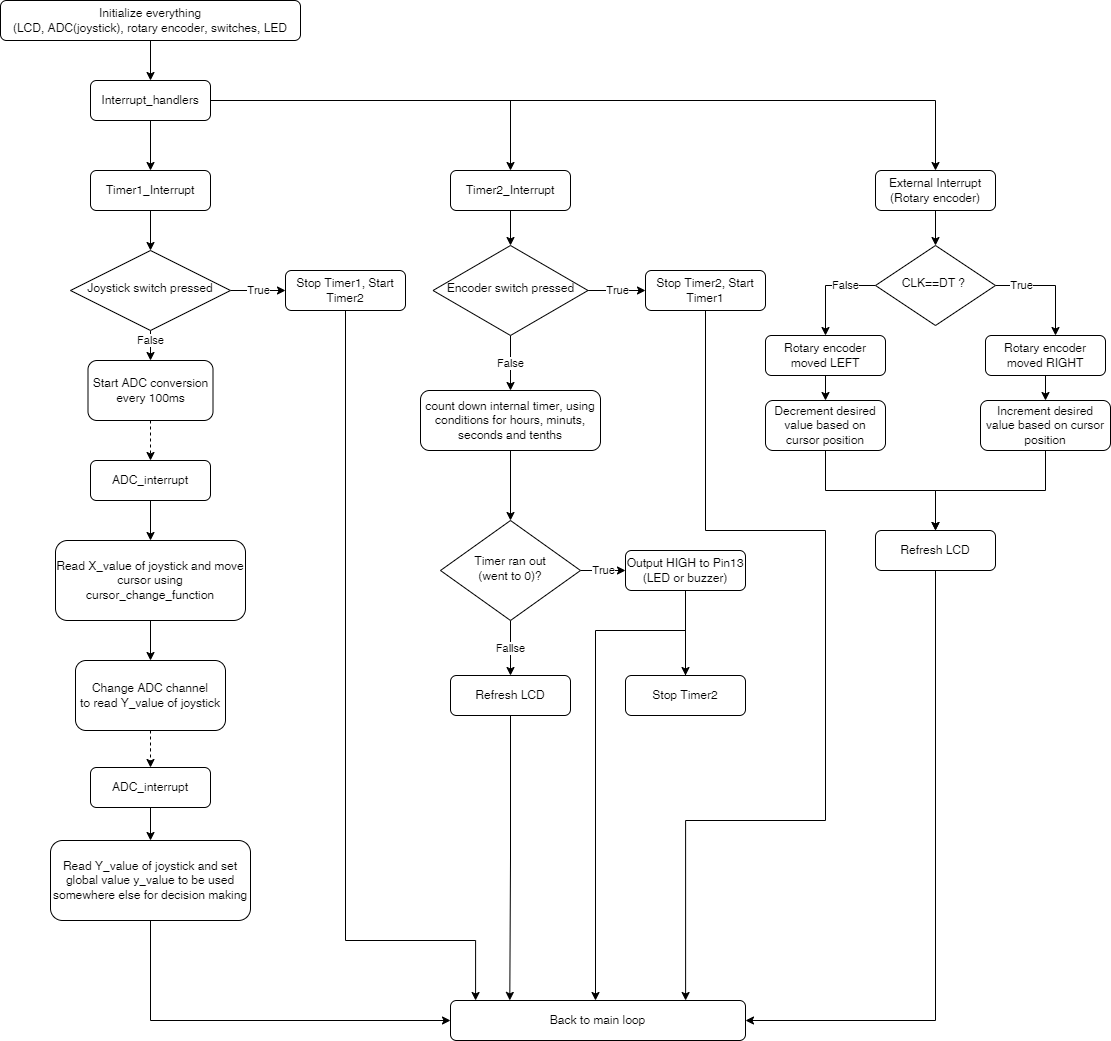

The diagram above was exported from draw.io. Its source (the exported page's mxGraphModel, read from the mxfile embedded in the PNG):
<mxGraphModel dx="582" dy="1634" grid="1" gridSize="10" guides="1" tooltips="1" connect="1" arrows="1" fold="1" page="1" pageScale="1" pageWidth="1169" pageHeight="1654" background="#ffffff" math="0" shadow="0">
  <root>
    <mxCell id="WIyWlLk6GJQsqaUBKTNV-0" />
    <mxCell id="WIyWlLk6GJQsqaUBKTNV-1" parent="WIyWlLk6GJQsqaUBKTNV-0" />
    <mxCell id="tHDhmB9aRVDz7ARwd5K0-0" value="" style="edgeStyle=orthogonalEdgeStyle;rounded=0;orthogonalLoop=1;jettySize=auto;html=1;" parent="WIyWlLk6GJQsqaUBKTNV-1" source="WIyWlLk6GJQsqaUBKTNV-3" target="WIyWlLk6GJQsqaUBKTNV-7" edge="1">
      <mxGeometry relative="1" as="geometry" />
    </mxCell>
    <mxCell id="WIyWlLk6GJQsqaUBKTNV-3" value="Initialize everything&lt;br&gt;(LCD, ADC(joystick), rotary encoder, switches, LED" style="rounded=1;whiteSpace=wrap;html=1;fontSize=12;glass=0;strokeWidth=1;shadow=0;" parent="WIyWlLk6GJQsqaUBKTNV-1" vertex="1">
      <mxGeometry x="25" y="40" width="300" height="40" as="geometry" />
    </mxCell>
    <mxCell id="tHDhmB9aRVDz7ARwd5K0-31" style="edgeStyle=orthogonalEdgeStyle;rounded=0;orthogonalLoop=1;jettySize=auto;html=1;entryX=0.5;entryY=0;entryDx=0;entryDy=0;" parent="WIyWlLk6GJQsqaUBKTNV-1" source="WIyWlLk6GJQsqaUBKTNV-7" target="WIyWlLk6GJQsqaUBKTNV-12" edge="1">
      <mxGeometry relative="1" as="geometry" />
    </mxCell>
    <mxCell id="tHDhmB9aRVDz7ARwd5K0-43" style="edgeStyle=orthogonalEdgeStyle;rounded=0;orthogonalLoop=1;jettySize=auto;html=1;" parent="WIyWlLk6GJQsqaUBKTNV-1" source="WIyWlLk6GJQsqaUBKTNV-7" target="tHDhmB9aRVDz7ARwd5K0-3" edge="1">
      <mxGeometry relative="1" as="geometry" />
    </mxCell>
    <mxCell id="tHDhmB9aRVDz7ARwd5K0-53" style="edgeStyle=orthogonalEdgeStyle;rounded=0;orthogonalLoop=1;jettySize=auto;html=1;entryX=0.5;entryY=0;entryDx=0;entryDy=0;" parent="WIyWlLk6GJQsqaUBKTNV-1" source="WIyWlLk6GJQsqaUBKTNV-7" target="tHDhmB9aRVDz7ARwd5K0-4" edge="1">
      <mxGeometry relative="1" as="geometry" />
    </mxCell>
    <mxCell id="WIyWlLk6GJQsqaUBKTNV-7" value="Interrupt_handlers" style="rounded=1;whiteSpace=wrap;html=1;fontSize=12;glass=0;strokeWidth=1;shadow=0;" parent="WIyWlLk6GJQsqaUBKTNV-1" vertex="1">
      <mxGeometry x="115" y="120" width="120" height="40" as="geometry" />
    </mxCell>
    <mxCell id="tHDhmB9aRVDz7ARwd5K0-32" style="edgeStyle=orthogonalEdgeStyle;rounded=0;orthogonalLoop=1;jettySize=auto;html=1;entryX=0.5;entryY=0;entryDx=0;entryDy=0;" parent="WIyWlLk6GJQsqaUBKTNV-1" source="WIyWlLk6GJQsqaUBKTNV-12" target="tHDhmB9aRVDz7ARwd5K0-24" edge="1">
      <mxGeometry relative="1" as="geometry" />
    </mxCell>
    <mxCell id="WIyWlLk6GJQsqaUBKTNV-12" value="Timer1_Interrupt" style="rounded=1;whiteSpace=wrap;html=1;fontSize=12;glass=0;strokeWidth=1;shadow=0;" parent="WIyWlLk6GJQsqaUBKTNV-1" vertex="1">
      <mxGeometry x="115" y="210" width="120" height="40" as="geometry" />
    </mxCell>
    <mxCell id="tHDhmB9aRVDz7ARwd5K0-6" value="" style="edgeStyle=orthogonalEdgeStyle;rounded=0;orthogonalLoop=1;jettySize=auto;html=1;dashed=1;" parent="WIyWlLk6GJQsqaUBKTNV-1" source="tHDhmB9aRVDz7ARwd5K0-1" target="tHDhmB9aRVDz7ARwd5K0-5" edge="1">
      <mxGeometry relative="1" as="geometry" />
    </mxCell>
    <mxCell id="tHDhmB9aRVDz7ARwd5K0-1" value="Start ADC conversion every 100ms" style="whiteSpace=wrap;html=1;rounded=1;glass=0;strokeWidth=1;shadow=0;" parent="WIyWlLk6GJQsqaUBKTNV-1" vertex="1">
      <mxGeometry x="112.5" y="400" width="125" height="60" as="geometry" />
    </mxCell>
    <mxCell id="tHDhmB9aRVDz7ARwd5K0-44" value="" style="edgeStyle=orthogonalEdgeStyle;rounded=0;orthogonalLoop=1;jettySize=auto;html=1;" parent="WIyWlLk6GJQsqaUBKTNV-1" source="tHDhmB9aRVDz7ARwd5K0-3" target="tHDhmB9aRVDz7ARwd5K0-26" edge="1">
      <mxGeometry relative="1" as="geometry" />
    </mxCell>
    <mxCell id="tHDhmB9aRVDz7ARwd5K0-3" value="Timer2_Interrupt" style="rounded=1;whiteSpace=wrap;html=1;fontSize=12;glass=0;strokeWidth=1;shadow=0;" parent="WIyWlLk6GJQsqaUBKTNV-1" vertex="1">
      <mxGeometry x="475" y="210" width="120" height="40" as="geometry" />
    </mxCell>
    <mxCell id="tHDhmB9aRVDz7ARwd5K0-55" value="" style="edgeStyle=orthogonalEdgeStyle;rounded=0;orthogonalLoop=1;jettySize=auto;html=1;" parent="WIyWlLk6GJQsqaUBKTNV-1" source="tHDhmB9aRVDz7ARwd5K0-4" target="tHDhmB9aRVDz7ARwd5K0-17" edge="1">
      <mxGeometry relative="1" as="geometry" />
    </mxCell>
    <mxCell id="tHDhmB9aRVDz7ARwd5K0-4" value="External Interrupt&lt;br&gt;(Rotary encoder)" style="rounded=1;whiteSpace=wrap;html=1;fontSize=12;glass=0;strokeWidth=1;shadow=0;" parent="WIyWlLk6GJQsqaUBKTNV-1" vertex="1">
      <mxGeometry x="900" y="210" width="120" height="40" as="geometry" />
    </mxCell>
    <mxCell id="tHDhmB9aRVDz7ARwd5K0-34" value="" style="edgeStyle=orthogonalEdgeStyle;rounded=0;orthogonalLoop=1;jettySize=auto;html=1;" parent="WIyWlLk6GJQsqaUBKTNV-1" source="tHDhmB9aRVDz7ARwd5K0-5" target="tHDhmB9aRVDz7ARwd5K0-9" edge="1">
      <mxGeometry relative="1" as="geometry" />
    </mxCell>
    <mxCell id="tHDhmB9aRVDz7ARwd5K0-5" value="ADC_interrupt" style="rounded=1;whiteSpace=wrap;html=1;fontSize=12;glass=0;strokeWidth=1;shadow=0;" parent="WIyWlLk6GJQsqaUBKTNV-1" vertex="1">
      <mxGeometry x="115" y="500" width="120" height="40" as="geometry" />
    </mxCell>
    <mxCell id="tHDhmB9aRVDz7ARwd5K0-47" value="" style="edgeStyle=orthogonalEdgeStyle;rounded=0;orthogonalLoop=1;jettySize=auto;html=1;" parent="WIyWlLk6GJQsqaUBKTNV-1" source="tHDhmB9aRVDz7ARwd5K0-7" target="tHDhmB9aRVDz7ARwd5K0-10" edge="1">
      <mxGeometry relative="1" as="geometry" />
    </mxCell>
    <mxCell id="tHDhmB9aRVDz7ARwd5K0-7" value="count down internal timer, using conditions for hours, minuts, seconds and tenths" style="whiteSpace=wrap;html=1;rounded=1;glass=0;strokeWidth=1;shadow=0;" parent="WIyWlLk6GJQsqaUBKTNV-1" vertex="1">
      <mxGeometry x="445" y="430" width="180" height="60" as="geometry" />
    </mxCell>
    <mxCell id="tHDhmB9aRVDz7ARwd5K0-51" style="edgeStyle=orthogonalEdgeStyle;rounded=0;orthogonalLoop=1;jettySize=auto;html=1;entryX=0.201;entryY=-0.002;entryDx=0;entryDy=0;entryPerimeter=0;" parent="WIyWlLk6GJQsqaUBKTNV-1" source="tHDhmB9aRVDz7ARwd5K0-8" target="tHDhmB9aRVDz7ARwd5K0-39" edge="1">
      <mxGeometry relative="1" as="geometry">
        <mxPoint x="535" y="1030" as="targetPoint" />
        <Array as="points" />
      </mxGeometry>
    </mxCell>
    <mxCell id="tHDhmB9aRVDz7ARwd5K0-8" value="Refresh LCD" style="rounded=1;whiteSpace=wrap;html=1;fontSize=12;glass=0;strokeWidth=1;shadow=0;" parent="WIyWlLk6GJQsqaUBKTNV-1" vertex="1">
      <mxGeometry x="475" y="715" width="120" height="40" as="geometry" />
    </mxCell>
    <mxCell id="tHDhmB9aRVDz7ARwd5K0-35" value="" style="edgeStyle=orthogonalEdgeStyle;rounded=0;orthogonalLoop=1;jettySize=auto;html=1;" parent="WIyWlLk6GJQsqaUBKTNV-1" source="tHDhmB9aRVDz7ARwd5K0-9" target="tHDhmB9aRVDz7ARwd5K0-14" edge="1">
      <mxGeometry relative="1" as="geometry" />
    </mxCell>
    <mxCell id="tHDhmB9aRVDz7ARwd5K0-9" value="Read X_value of joystick and move cursor using cursor_change_function" style="rounded=1;whiteSpace=wrap;html=1;fontSize=12;glass=0;strokeWidth=1;shadow=0;" parent="WIyWlLk6GJQsqaUBKTNV-1" vertex="1">
      <mxGeometry x="80" y="580" width="190" height="80" as="geometry" />
    </mxCell>
    <mxCell id="tHDhmB9aRVDz7ARwd5K0-48" value="True" style="edgeStyle=orthogonalEdgeStyle;rounded=0;orthogonalLoop=1;jettySize=auto;html=1;" parent="WIyWlLk6GJQsqaUBKTNV-1" source="tHDhmB9aRVDz7ARwd5K0-10" target="tHDhmB9aRVDz7ARwd5K0-11" edge="1">
      <mxGeometry relative="1" as="geometry" />
    </mxCell>
    <mxCell id="tHDhmB9aRVDz7ARwd5K0-50" value="Fallse" style="edgeStyle=orthogonalEdgeStyle;rounded=0;orthogonalLoop=1;jettySize=auto;html=1;" parent="WIyWlLk6GJQsqaUBKTNV-1" source="tHDhmB9aRVDz7ARwd5K0-10" target="tHDhmB9aRVDz7ARwd5K0-8" edge="1">
      <mxGeometry relative="1" as="geometry" />
    </mxCell>
    <mxCell id="tHDhmB9aRVDz7ARwd5K0-10" value="Timer ran out&lt;br&gt;(went to 0)?" style="rhombus;whiteSpace=wrap;html=1;shadow=0;fontFamily=Helvetica;fontSize=12;align=center;strokeWidth=1;spacing=6;spacingTop=-4;" parent="WIyWlLk6GJQsqaUBKTNV-1" vertex="1">
      <mxGeometry x="465" y="560" width="140" height="100" as="geometry" />
    </mxCell>
    <mxCell id="tHDhmB9aRVDz7ARwd5K0-49" value="" style="edgeStyle=orthogonalEdgeStyle;rounded=0;orthogonalLoop=1;jettySize=auto;html=1;" parent="WIyWlLk6GJQsqaUBKTNV-1" source="tHDhmB9aRVDz7ARwd5K0-11" target="tHDhmB9aRVDz7ARwd5K0-12" edge="1">
      <mxGeometry relative="1" as="geometry" />
    </mxCell>
    <mxCell id="tHDhmB9aRVDz7ARwd5K0-11" value="Output HIGH to Pin13 (LED or buzzer)" style="rounded=1;whiteSpace=wrap;html=1;fontSize=12;glass=0;strokeWidth=1;shadow=0;" parent="WIyWlLk6GJQsqaUBKTNV-1" vertex="1">
      <mxGeometry x="650" y="590" width="120" height="40" as="geometry" />
    </mxCell>
    <mxCell id="tHDhmB9aRVDz7ARwd5K0-52" style="edgeStyle=orthogonalEdgeStyle;rounded=0;orthogonalLoop=1;jettySize=auto;html=1;" parent="WIyWlLk6GJQsqaUBKTNV-1" source="tHDhmB9aRVDz7ARwd5K0-12" target="tHDhmB9aRVDz7ARwd5K0-39" edge="1">
      <mxGeometry relative="1" as="geometry">
        <Array as="points">
          <mxPoint x="710" y="670" />
          <mxPoint x="620" y="670" />
        </Array>
      </mxGeometry>
    </mxCell>
    <mxCell id="tHDhmB9aRVDz7ARwd5K0-12" value="Stop Timer2" style="rounded=1;whiteSpace=wrap;html=1;fontSize=12;glass=0;strokeWidth=1;shadow=0;" parent="WIyWlLk6GJQsqaUBKTNV-1" vertex="1">
      <mxGeometry x="650" y="715" width="120" height="40" as="geometry" />
    </mxCell>
    <mxCell id="tHDhmB9aRVDz7ARwd5K0-37" value="" style="edgeStyle=orthogonalEdgeStyle;rounded=0;orthogonalLoop=1;jettySize=auto;html=1;" parent="WIyWlLk6GJQsqaUBKTNV-1" source="tHDhmB9aRVDz7ARwd5K0-13" target="tHDhmB9aRVDz7ARwd5K0-16" edge="1">
      <mxGeometry relative="1" as="geometry" />
    </mxCell>
    <mxCell id="tHDhmB9aRVDz7ARwd5K0-13" value="ADC_interrupt" style="rounded=1;whiteSpace=wrap;html=1;fontSize=12;glass=0;strokeWidth=1;shadow=0;" parent="WIyWlLk6GJQsqaUBKTNV-1" vertex="1">
      <mxGeometry x="115" y="807" width="120" height="40" as="geometry" />
    </mxCell>
    <mxCell id="tHDhmB9aRVDz7ARwd5K0-36" style="edgeStyle=orthogonalEdgeStyle;rounded=0;orthogonalLoop=1;jettySize=auto;html=1;entryX=0.5;entryY=0;entryDx=0;entryDy=0;dashed=1;" parent="WIyWlLk6GJQsqaUBKTNV-1" source="tHDhmB9aRVDz7ARwd5K0-14" target="tHDhmB9aRVDz7ARwd5K0-13" edge="1">
      <mxGeometry relative="1" as="geometry" />
    </mxCell>
    <mxCell id="tHDhmB9aRVDz7ARwd5K0-14" value="Change ADC channel&lt;br&gt;to read Y_value of joystick" style="rounded=1;whiteSpace=wrap;html=1;fontSize=12;glass=0;strokeWidth=1;shadow=0;" parent="WIyWlLk6GJQsqaUBKTNV-1" vertex="1">
      <mxGeometry x="100" y="700" width="150" height="70" as="geometry" />
    </mxCell>
    <mxCell id="tHDhmB9aRVDz7ARwd5K0-40" style="edgeStyle=orthogonalEdgeStyle;rounded=0;orthogonalLoop=1;jettySize=auto;html=1;entryX=0;entryY=0.5;entryDx=0;entryDy=0;" parent="WIyWlLk6GJQsqaUBKTNV-1" source="tHDhmB9aRVDz7ARwd5K0-16" target="tHDhmB9aRVDz7ARwd5K0-39" edge="1">
      <mxGeometry relative="1" as="geometry">
        <mxPoint x="420" y="1060" as="targetPoint" />
        <Array as="points">
          <mxPoint x="175" y="1060" />
        </Array>
      </mxGeometry>
    </mxCell>
    <mxCell id="tHDhmB9aRVDz7ARwd5K0-16" value="Read Y_value of joystick and set global value y_value to be used somewhere else for decision making" style="rounded=1;whiteSpace=wrap;html=1;fontSize=12;glass=0;strokeWidth=1;shadow=0;" parent="WIyWlLk6GJQsqaUBKTNV-1" vertex="1">
      <mxGeometry x="75" y="880" width="200" height="80" as="geometry" />
    </mxCell>
    <mxCell id="tHDhmB9aRVDz7ARwd5K0-56" value="True" style="edgeStyle=orthogonalEdgeStyle;rounded=0;orthogonalLoop=1;jettySize=auto;html=1;" parent="WIyWlLk6GJQsqaUBKTNV-1" source="tHDhmB9aRVDz7ARwd5K0-17" target="tHDhmB9aRVDz7ARwd5K0-18" edge="1">
      <mxGeometry x="-0.52" relative="1" as="geometry">
        <Array as="points">
          <mxPoint x="1080" y="325" />
        </Array>
        <mxPoint as="offset" />
      </mxGeometry>
    </mxCell>
    <mxCell id="tHDhmB9aRVDz7ARwd5K0-58" value="False" style="edgeStyle=orthogonalEdgeStyle;rounded=0;orthogonalLoop=1;jettySize=auto;html=1;entryX=0.5;entryY=0;entryDx=0;entryDy=0;" parent="WIyWlLk6GJQsqaUBKTNV-1" source="tHDhmB9aRVDz7ARwd5K0-17" target="tHDhmB9aRVDz7ARwd5K0-19" edge="1">
      <mxGeometry x="-0.4" relative="1" as="geometry">
        <mxPoint x="800.0000000000002" y="300.0000000000001" as="targetPoint" />
        <Array as="points">
          <mxPoint x="850" y="325" />
        </Array>
        <mxPoint as="offset" />
      </mxGeometry>
    </mxCell>
    <mxCell id="tHDhmB9aRVDz7ARwd5K0-17" value="CLK==DT ?&amp;nbsp;" style="rhombus;whiteSpace=wrap;html=1;shadow=0;fontFamily=Helvetica;fontSize=12;align=center;strokeWidth=1;spacing=6;spacingTop=-4;" parent="WIyWlLk6GJQsqaUBKTNV-1" vertex="1">
      <mxGeometry x="900" y="285" width="120" height="80" as="geometry" />
    </mxCell>
    <mxCell id="tHDhmB9aRVDz7ARwd5K0-60" value="" style="edgeStyle=orthogonalEdgeStyle;rounded=0;orthogonalLoop=1;jettySize=auto;html=1;" parent="WIyWlLk6GJQsqaUBKTNV-1" source="tHDhmB9aRVDz7ARwd5K0-18" target="tHDhmB9aRVDz7ARwd5K0-20" edge="1">
      <mxGeometry relative="1" as="geometry" />
    </mxCell>
    <mxCell id="tHDhmB9aRVDz7ARwd5K0-18" value="Rotary encoder moved RIGHT" style="rounded=1;whiteSpace=wrap;html=1;fontSize=12;glass=0;strokeWidth=1;shadow=0;" parent="WIyWlLk6GJQsqaUBKTNV-1" vertex="1">
      <mxGeometry x="1010" y="375" width="120" height="40" as="geometry" />
    </mxCell>
    <mxCell id="tHDhmB9aRVDz7ARwd5K0-59" style="edgeStyle=orthogonalEdgeStyle;rounded=0;orthogonalLoop=1;jettySize=auto;html=1;entryX=0.5;entryY=0;entryDx=0;entryDy=0;" parent="WIyWlLk6GJQsqaUBKTNV-1" source="tHDhmB9aRVDz7ARwd5K0-19" target="tHDhmB9aRVDz7ARwd5K0-22" edge="1">
      <mxGeometry relative="1" as="geometry" />
    </mxCell>
    <mxCell id="tHDhmB9aRVDz7ARwd5K0-19" value="Rotary encoder moved LEFT" style="rounded=1;whiteSpace=wrap;html=1;fontSize=12;glass=0;strokeWidth=1;shadow=0;" parent="WIyWlLk6GJQsqaUBKTNV-1" vertex="1">
      <mxGeometry x="790" y="375" width="120" height="40" as="geometry" />
    </mxCell>
    <mxCell id="tHDhmB9aRVDz7ARwd5K0-63" style="edgeStyle=orthogonalEdgeStyle;rounded=0;orthogonalLoop=1;jettySize=auto;html=1;entryX=0.5;entryY=0;entryDx=0;entryDy=0;" parent="WIyWlLk6GJQsqaUBKTNV-1" source="tHDhmB9aRVDz7ARwd5K0-20" target="tHDhmB9aRVDz7ARwd5K0-61" edge="1">
      <mxGeometry relative="1" as="geometry" />
    </mxCell>
    <mxCell id="tHDhmB9aRVDz7ARwd5K0-20" value="Increment desired value based on cursor position" style="rounded=1;whiteSpace=wrap;html=1;fontSize=12;glass=0;strokeWidth=1;shadow=0;" parent="WIyWlLk6GJQsqaUBKTNV-1" vertex="1">
      <mxGeometry x="1005" y="440" width="130" height="50" as="geometry" />
    </mxCell>
    <mxCell id="tHDhmB9aRVDz7ARwd5K0-62" style="edgeStyle=orthogonalEdgeStyle;rounded=0;orthogonalLoop=1;jettySize=auto;html=1;entryX=0.5;entryY=0;entryDx=0;entryDy=0;" parent="WIyWlLk6GJQsqaUBKTNV-1" source="tHDhmB9aRVDz7ARwd5K0-22" target="tHDhmB9aRVDz7ARwd5K0-61" edge="1">
      <mxGeometry relative="1" as="geometry" />
    </mxCell>
    <mxCell id="tHDhmB9aRVDz7ARwd5K0-22" value="Decrement desired value based on cursor position" style="rounded=1;whiteSpace=wrap;html=1;fontSize=12;glass=0;strokeWidth=1;shadow=0;" parent="WIyWlLk6GJQsqaUBKTNV-1" vertex="1">
      <mxGeometry x="790" y="440" width="120" height="50" as="geometry" />
    </mxCell>
    <mxCell id="tHDhmB9aRVDz7ARwd5K0-33" value="False" style="edgeStyle=orthogonalEdgeStyle;rounded=0;orthogonalLoop=1;jettySize=auto;html=1;entryX=0.5;entryY=0;entryDx=0;entryDy=0;" parent="WIyWlLk6GJQsqaUBKTNV-1" source="tHDhmB9aRVDz7ARwd5K0-24" target="tHDhmB9aRVDz7ARwd5K0-1" edge="1">
      <mxGeometry x="0.2" relative="1" as="geometry">
        <mxPoint as="offset" />
      </mxGeometry>
    </mxCell>
    <mxCell id="tHDhmB9aRVDz7ARwd5K0-38" value="True" style="edgeStyle=orthogonalEdgeStyle;rounded=0;orthogonalLoop=1;jettySize=auto;html=1;" parent="WIyWlLk6GJQsqaUBKTNV-1" source="tHDhmB9aRVDz7ARwd5K0-24" target="tHDhmB9aRVDz7ARwd5K0-25" edge="1">
      <mxGeometry relative="1" as="geometry" />
    </mxCell>
    <mxCell id="tHDhmB9aRVDz7ARwd5K0-24" value="Joystick switch pressed" style="rhombus;whiteSpace=wrap;html=1;shadow=0;fontFamily=Helvetica;fontSize=12;align=center;strokeWidth=1;spacing=6;spacingTop=-4;" parent="WIyWlLk6GJQsqaUBKTNV-1" vertex="1">
      <mxGeometry x="95" y="290" width="160" height="80" as="geometry" />
    </mxCell>
    <mxCell id="tHDhmB9aRVDz7ARwd5K0-42" style="edgeStyle=orthogonalEdgeStyle;rounded=0;orthogonalLoop=1;jettySize=auto;html=1;entryX=0.085;entryY=0;entryDx=0;entryDy=0;entryPerimeter=0;" parent="WIyWlLk6GJQsqaUBKTNV-1" source="tHDhmB9aRVDz7ARwd5K0-25" target="tHDhmB9aRVDz7ARwd5K0-39" edge="1">
      <mxGeometry relative="1" as="geometry">
        <mxPoint x="500" y="1000" as="targetPoint" />
        <Array as="points">
          <mxPoint x="370" y="980" />
          <mxPoint x="500" y="980" />
        </Array>
      </mxGeometry>
    </mxCell>
    <mxCell id="tHDhmB9aRVDz7ARwd5K0-25" value="Stop Timer1, Start Timer2" style="rounded=1;whiteSpace=wrap;html=1;fontSize=12;glass=0;strokeWidth=1;shadow=0;" parent="WIyWlLk6GJQsqaUBKTNV-1" vertex="1">
      <mxGeometry x="310" y="310" width="120" height="40" as="geometry" />
    </mxCell>
    <mxCell id="tHDhmB9aRVDz7ARwd5K0-45" value="True" style="edgeStyle=orthogonalEdgeStyle;rounded=0;orthogonalLoop=1;jettySize=auto;html=1;" parent="WIyWlLk6GJQsqaUBKTNV-1" source="tHDhmB9aRVDz7ARwd5K0-26" target="tHDhmB9aRVDz7ARwd5K0-27" edge="1">
      <mxGeometry relative="1" as="geometry" />
    </mxCell>
    <mxCell id="tHDhmB9aRVDz7ARwd5K0-46" value="False" style="edgeStyle=orthogonalEdgeStyle;rounded=0;orthogonalLoop=1;jettySize=auto;html=1;" parent="WIyWlLk6GJQsqaUBKTNV-1" source="tHDhmB9aRVDz7ARwd5K0-26" target="tHDhmB9aRVDz7ARwd5K0-7" edge="1">
      <mxGeometry relative="1" as="geometry" />
    </mxCell>
    <mxCell id="tHDhmB9aRVDz7ARwd5K0-26" value="Encoder switch pressed" style="rhombus;whiteSpace=wrap;html=1;shadow=0;fontFamily=Helvetica;fontSize=12;align=center;strokeWidth=1;spacing=6;spacingTop=-4;" parent="WIyWlLk6GJQsqaUBKTNV-1" vertex="1">
      <mxGeometry x="457.5" y="285" width="155" height="90" as="geometry" />
    </mxCell>
    <mxCell id="tHDhmB9aRVDz7ARwd5K0-67" style="edgeStyle=orthogonalEdgeStyle;rounded=0;orthogonalLoop=1;jettySize=auto;html=1;entryX=0.797;entryY=0;entryDx=0;entryDy=0;entryPerimeter=0;" parent="WIyWlLk6GJQsqaUBKTNV-1" source="tHDhmB9aRVDz7ARwd5K0-27" target="tHDhmB9aRVDz7ARwd5K0-39" edge="1">
      <mxGeometry relative="1" as="geometry">
        <mxPoint x="710" y="1020" as="targetPoint" />
        <Array as="points">
          <mxPoint x="730" y="570" />
          <mxPoint x="850" y="570" />
          <mxPoint x="850" y="860" />
          <mxPoint x="710" y="860" />
        </Array>
      </mxGeometry>
    </mxCell>
    <mxCell id="tHDhmB9aRVDz7ARwd5K0-27" value="Stop Timer2, Start Timer1" style="rounded=1;whiteSpace=wrap;html=1;fontSize=12;glass=0;strokeWidth=1;shadow=0;" parent="WIyWlLk6GJQsqaUBKTNV-1" vertex="1">
      <mxGeometry x="670" y="310" width="120" height="40" as="geometry" />
    </mxCell>
    <mxCell id="tHDhmB9aRVDz7ARwd5K0-39" value="Back to main loop" style="rounded=1;whiteSpace=wrap;html=1;fontSize=12;glass=0;strokeWidth=1;shadow=0;" parent="WIyWlLk6GJQsqaUBKTNV-1" vertex="1">
      <mxGeometry x="475" y="1040" width="295" height="40" as="geometry" />
    </mxCell>
    <mxCell id="tHDhmB9aRVDz7ARwd5K0-65" style="edgeStyle=orthogonalEdgeStyle;rounded=0;orthogonalLoop=1;jettySize=auto;html=1;entryX=1;entryY=0.5;entryDx=0;entryDy=0;" parent="WIyWlLk6GJQsqaUBKTNV-1" source="tHDhmB9aRVDz7ARwd5K0-61" target="tHDhmB9aRVDz7ARwd5K0-39" edge="1">
      <mxGeometry relative="1" as="geometry">
        <mxPoint x="960" y="1180" as="targetPoint" />
        <Array as="points">
          <mxPoint x="960" y="1060" />
        </Array>
      </mxGeometry>
    </mxCell>
    <mxCell id="tHDhmB9aRVDz7ARwd5K0-61" value="Refresh LCD" style="rounded=1;whiteSpace=wrap;html=1;fontSize=12;glass=0;strokeWidth=1;shadow=0;" parent="WIyWlLk6GJQsqaUBKTNV-1" vertex="1">
      <mxGeometry x="900" y="570" width="120" height="40" as="geometry" />
    </mxCell>
  </root>
</mxGraphModel>